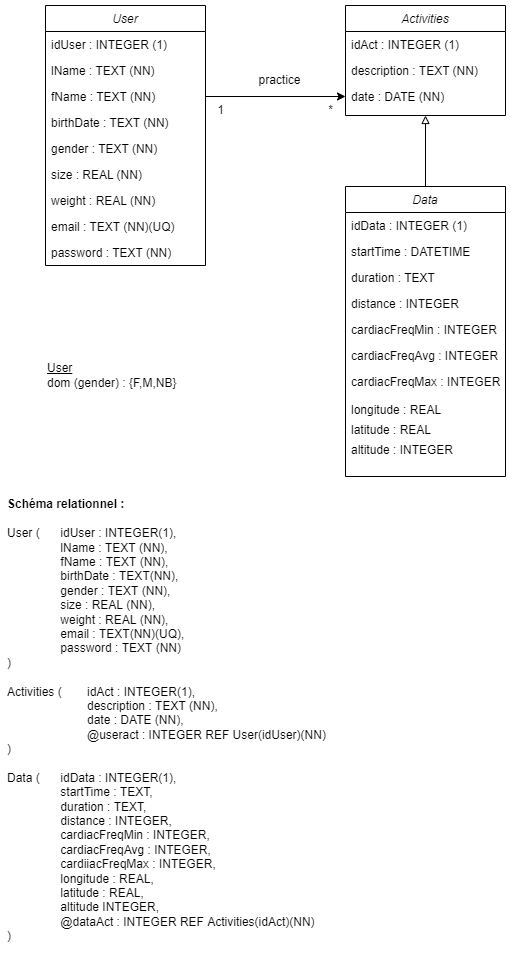

The diagram above was exported from draw.io. Its source (the exported page's mxGraphModel, read from the mxfile embedded in the PNG):
<mxGraphModel dx="782" dy="428" grid="1" gridSize="10" guides="1" tooltips="1" connect="1" arrows="1" fold="1" page="1" pageScale="1" pageWidth="827" pageHeight="1169" math="0" shadow="0">
  <root>
    <mxCell id="WIyWlLk6GJQsqaUBKTNV-0" />
    <mxCell id="WIyWlLk6GJQsqaUBKTNV-1" parent="WIyWlLk6GJQsqaUBKTNV-0" />
    <mxCell id="zkfFHV4jXpPFQw0GAbJ--0" value="User" style="swimlane;fontStyle=2;align=center;verticalAlign=top;childLayout=stackLayout;horizontal=1;startSize=26;horizontalStack=0;resizeParent=1;resizeLast=0;collapsible=1;marginBottom=0;rounded=0;shadow=0;strokeWidth=1;" parent="WIyWlLk6GJQsqaUBKTNV-1" vertex="1">
      <mxGeometry x="200" y="120" width="160" height="260" as="geometry">
        <mxRectangle x="230" y="140" width="160" height="26" as="alternateBounds" />
      </mxGeometry>
    </mxCell>
    <mxCell id="zkfFHV4jXpPFQw0GAbJ--1" value="idUser : INTEGER (1)" style="text;align=left;verticalAlign=top;spacingLeft=4;spacingRight=4;overflow=hidden;rotatable=0;points=[[0,0.5],[1,0.5]];portConstraint=eastwest;" parent="zkfFHV4jXpPFQw0GAbJ--0" vertex="1">
      <mxGeometry y="26" width="160" height="26" as="geometry" />
    </mxCell>
    <mxCell id="zkfFHV4jXpPFQw0GAbJ--2" value="lName : TEXT (NN)" style="text;align=left;verticalAlign=top;spacingLeft=4;spacingRight=4;overflow=hidden;rotatable=0;points=[[0,0.5],[1,0.5]];portConstraint=eastwest;rounded=0;shadow=0;html=0;" parent="zkfFHV4jXpPFQw0GAbJ--0" vertex="1">
      <mxGeometry y="52" width="160" height="26" as="geometry" />
    </mxCell>
    <mxCell id="zkfFHV4jXpPFQw0GAbJ--3" value="fName : TEXT (NN)&#10;" style="text;align=left;verticalAlign=top;spacingLeft=4;spacingRight=4;overflow=hidden;rotatable=0;points=[[0,0.5],[1,0.5]];portConstraint=eastwest;rounded=0;shadow=0;html=0;" parent="zkfFHV4jXpPFQw0GAbJ--0" vertex="1">
      <mxGeometry y="78" width="160" height="26" as="geometry" />
    </mxCell>
    <mxCell id="XL6r8jhPT653sdFmYjBQ-9" value="birthDate : TEXT (NN)&#10;" style="text;align=left;verticalAlign=top;spacingLeft=4;spacingRight=4;overflow=hidden;rotatable=0;points=[[0,0.5],[1,0.5]];portConstraint=eastwest;rounded=0;shadow=0;html=0;" parent="zkfFHV4jXpPFQw0GAbJ--0" vertex="1">
      <mxGeometry y="104" width="160" height="26" as="geometry" />
    </mxCell>
    <mxCell id="XL6r8jhPT653sdFmYjBQ-10" value="gender : TEXT (NN)" style="text;align=left;verticalAlign=top;spacingLeft=4;spacingRight=4;overflow=hidden;rotatable=0;points=[[0,0.5],[1,0.5]];portConstraint=eastwest;rounded=0;shadow=0;html=0;" parent="zkfFHV4jXpPFQw0GAbJ--0" vertex="1">
      <mxGeometry y="130" width="160" height="26" as="geometry" />
    </mxCell>
    <mxCell id="XL6r8jhPT653sdFmYjBQ-25" value="size : REAL (NN)&#10;" style="text;align=left;verticalAlign=top;spacingLeft=4;spacingRight=4;overflow=hidden;rotatable=0;points=[[0,0.5],[1,0.5]];portConstraint=eastwest;rounded=0;shadow=0;html=0;" parent="zkfFHV4jXpPFQw0GAbJ--0" vertex="1">
      <mxGeometry y="156" width="160" height="26" as="geometry" />
    </mxCell>
    <mxCell id="XL6r8jhPT653sdFmYjBQ-11" value="weight : REAL (NN)&#10;" style="text;align=left;verticalAlign=top;spacingLeft=4;spacingRight=4;overflow=hidden;rotatable=0;points=[[0,0.5],[1,0.5]];portConstraint=eastwest;rounded=0;shadow=0;html=0;" parent="zkfFHV4jXpPFQw0GAbJ--0" vertex="1">
      <mxGeometry y="182" width="160" height="26" as="geometry" />
    </mxCell>
    <mxCell id="XL6r8jhPT653sdFmYjBQ-12" value="email : TEXT (NN)(UQ)&#10;" style="text;align=left;verticalAlign=top;spacingLeft=4;spacingRight=4;overflow=hidden;rotatable=0;points=[[0,0.5],[1,0.5]];portConstraint=eastwest;rounded=0;shadow=0;html=0;" parent="zkfFHV4jXpPFQw0GAbJ--0" vertex="1">
      <mxGeometry y="208" width="160" height="26" as="geometry" />
    </mxCell>
    <mxCell id="XL6r8jhPT653sdFmYjBQ-13" value="password : TEXT (NN)&#10;" style="text;align=left;verticalAlign=top;spacingLeft=4;spacingRight=4;overflow=hidden;rotatable=0;points=[[0,0.5],[1,0.5]];portConstraint=eastwest;rounded=0;shadow=0;html=0;" parent="zkfFHV4jXpPFQw0GAbJ--0" vertex="1">
      <mxGeometry y="234" width="160" height="26" as="geometry" />
    </mxCell>
    <mxCell id="XL6r8jhPT653sdFmYjBQ-1" value="Activities" style="swimlane;fontStyle=2;align=center;verticalAlign=top;childLayout=stackLayout;horizontal=1;startSize=26;horizontalStack=0;resizeParent=1;resizeLast=0;collapsible=1;marginBottom=0;rounded=0;shadow=0;strokeWidth=1;" parent="WIyWlLk6GJQsqaUBKTNV-1" vertex="1">
      <mxGeometry x="500" y="120" width="160" height="110" as="geometry">
        <mxRectangle x="230" y="140" width="160" height="26" as="alternateBounds" />
      </mxGeometry>
    </mxCell>
    <mxCell id="XL6r8jhPT653sdFmYjBQ-2" value="idAct : INTEGER (1)" style="text;align=left;verticalAlign=top;spacingLeft=4;spacingRight=4;overflow=hidden;rotatable=0;points=[[0,0.5],[1,0.5]];portConstraint=eastwest;" parent="XL6r8jhPT653sdFmYjBQ-1" vertex="1">
      <mxGeometry y="26" width="160" height="26" as="geometry" />
    </mxCell>
    <mxCell id="XL6r8jhPT653sdFmYjBQ-3" value="description : TEXT (NN)" style="text;align=left;verticalAlign=top;spacingLeft=4;spacingRight=4;overflow=hidden;rotatable=0;points=[[0,0.5],[1,0.5]];portConstraint=eastwest;rounded=0;shadow=0;html=0;" parent="XL6r8jhPT653sdFmYjBQ-1" vertex="1">
      <mxGeometry y="52" width="160" height="26" as="geometry" />
    </mxCell>
    <mxCell id="XL6r8jhPT653sdFmYjBQ-4" value="date : DATE (NN)" style="text;align=left;verticalAlign=top;spacingLeft=4;spacingRight=4;overflow=hidden;rotatable=0;points=[[0,0.5],[1,0.5]];portConstraint=eastwest;rounded=0;shadow=0;html=0;" parent="XL6r8jhPT653sdFmYjBQ-1" vertex="1">
      <mxGeometry y="78" width="160" height="26" as="geometry" />
    </mxCell>
    <mxCell id="XL6r8jhPT653sdFmYjBQ-24" style="edgeStyle=orthogonalEdgeStyle;rounded=0;orthogonalLoop=1;jettySize=auto;html=1;exitX=0.5;exitY=0;exitDx=0;exitDy=0;endArrow=block;endFill=0;entryX=0.5;entryY=1;entryDx=0;entryDy=0;" parent="WIyWlLk6GJQsqaUBKTNV-1" source="cZgmGNzuB5wVEa1eBZSb-0" target="XL6r8jhPT653sdFmYjBQ-1" edge="1">
      <mxGeometry relative="1" as="geometry">
        <mxPoint x="580" y="240" as="targetPoint" />
      </mxGeometry>
    </mxCell>
    <mxCell id="cZgmGNzuB5wVEa1eBZSb-0" value="Data" style="swimlane;fontStyle=2;align=center;verticalAlign=top;childLayout=stackLayout;horizontal=1;startSize=26;horizontalStack=0;resizeParent=1;resizeLast=0;collapsible=1;marginBottom=0;rounded=0;shadow=0;strokeWidth=1;" parent="WIyWlLk6GJQsqaUBKTNV-1" vertex="1">
      <mxGeometry x="500" y="301" width="160" height="290" as="geometry">
        <mxRectangle x="230" y="140" width="160" height="26" as="alternateBounds" />
      </mxGeometry>
    </mxCell>
    <mxCell id="cZgmGNzuB5wVEa1eBZSb-1" value="idData : INTEGER (1)" style="text;align=left;verticalAlign=top;spacingLeft=4;spacingRight=4;overflow=hidden;rotatable=0;points=[[0,0.5],[1,0.5]];portConstraint=eastwest;" parent="cZgmGNzuB5wVEa1eBZSb-0" vertex="1">
      <mxGeometry y="26" width="160" height="26" as="geometry" />
    </mxCell>
    <mxCell id="cZgmGNzuB5wVEa1eBZSb-4" value="startTime : DATETIME" style="text;align=left;verticalAlign=top;spacingLeft=4;spacingRight=4;overflow=hidden;rotatable=0;points=[[0,0.5],[1,0.5]];portConstraint=eastwest;rounded=0;shadow=0;html=0;" parent="cZgmGNzuB5wVEa1eBZSb-0" vertex="1">
      <mxGeometry y="52" width="160" height="26" as="geometry" />
    </mxCell>
    <mxCell id="cZgmGNzuB5wVEa1eBZSb-5" value="duration : TEXT" style="text;align=left;verticalAlign=top;spacingLeft=4;spacingRight=4;overflow=hidden;rotatable=0;points=[[0,0.5],[1,0.5]];portConstraint=eastwest;rounded=0;shadow=0;html=0;" parent="cZgmGNzuB5wVEa1eBZSb-0" vertex="1">
      <mxGeometry y="78" width="160" height="26" as="geometry" />
    </mxCell>
    <mxCell id="cZgmGNzuB5wVEa1eBZSb-6" value="distance : INTEGER " style="text;align=left;verticalAlign=top;spacingLeft=4;spacingRight=4;overflow=hidden;rotatable=0;points=[[0,0.5],[1,0.5]];portConstraint=eastwest;rounded=0;shadow=0;html=0;" parent="cZgmGNzuB5wVEa1eBZSb-0" vertex="1">
      <mxGeometry y="104" width="160" height="26" as="geometry" />
    </mxCell>
    <mxCell id="cZgmGNzuB5wVEa1eBZSb-7" value="cardiacFreqMin : INTEGER " style="text;align=left;verticalAlign=top;spacingLeft=4;spacingRight=4;overflow=hidden;rotatable=0;points=[[0,0.5],[1,0.5]];portConstraint=eastwest;rounded=0;shadow=0;html=0;" parent="cZgmGNzuB5wVEa1eBZSb-0" vertex="1">
      <mxGeometry y="130" width="160" height="26" as="geometry" />
    </mxCell>
    <mxCell id="cZgmGNzuB5wVEa1eBZSb-8" value="cardiacFreqAvg : INTEGER " style="text;align=left;verticalAlign=top;spacingLeft=4;spacingRight=4;overflow=hidden;rotatable=0;points=[[0,0.5],[1,0.5]];portConstraint=eastwest;rounded=0;shadow=0;html=0;" parent="cZgmGNzuB5wVEa1eBZSb-0" vertex="1">
      <mxGeometry y="156" width="160" height="26" as="geometry" />
    </mxCell>
    <mxCell id="J_YNMAiYdiaMU258ik8t-2" value="cardiacFreqMax : INTEGER " style="text;align=left;verticalAlign=top;spacingLeft=4;spacingRight=4;overflow=hidden;rotatable=0;points=[[0,0.5],[1,0.5]];portConstraint=eastwest;rounded=0;shadow=0;html=0;" parent="cZgmGNzuB5wVEa1eBZSb-0" vertex="1">
      <mxGeometry y="182" width="160" height="28" as="geometry" />
    </mxCell>
    <mxCell id="J_YNMAiYdiaMU258ik8t-12" value="longitude : REAL " style="text;align=left;verticalAlign=top;spacingLeft=4;spacingRight=4;overflow=hidden;rotatable=0;points=[[0,0.5],[1,0.5]];portConstraint=eastwest;rounded=0;shadow=0;html=0;" parent="cZgmGNzuB5wVEa1eBZSb-0" vertex="1">
      <mxGeometry y="210" width="160" height="20" as="geometry" />
    </mxCell>
    <mxCell id="J_YNMAiYdiaMU258ik8t-13" value="latitude : REAL " style="text;align=left;verticalAlign=top;spacingLeft=4;spacingRight=4;overflow=hidden;rotatable=0;points=[[0,0.5],[1,0.5]];portConstraint=eastwest;rounded=0;shadow=0;html=0;" parent="cZgmGNzuB5wVEa1eBZSb-0" vertex="1">
      <mxGeometry y="230" width="160" height="20" as="geometry" />
    </mxCell>
    <mxCell id="cZgmGNzuB5wVEa1eBZSb-9" value="altitude : INTEGER " style="text;align=left;verticalAlign=top;spacingLeft=4;spacingRight=4;overflow=hidden;rotatable=0;points=[[0,0.5],[1,0.5]];portConstraint=eastwest;rounded=0;shadow=0;html=0;" parent="cZgmGNzuB5wVEa1eBZSb-0" vertex="1">
      <mxGeometry y="250" width="160" height="20" as="geometry" />
    </mxCell>
    <mxCell id="XL6r8jhPT653sdFmYjBQ-17" style="edgeStyle=orthogonalEdgeStyle;rounded=0;orthogonalLoop=1;jettySize=auto;html=1;exitX=1;exitY=0.5;exitDx=0;exitDy=0;entryX=0;entryY=0.5;entryDx=0;entryDy=0;" parent="WIyWlLk6GJQsqaUBKTNV-1" source="zkfFHV4jXpPFQw0GAbJ--3" target="XL6r8jhPT653sdFmYjBQ-4" edge="1">
      <mxGeometry relative="1" as="geometry" />
    </mxCell>
    <mxCell id="XL6r8jhPT653sdFmYjBQ-18" value="practice" style="text;html=1;resizable=0;autosize=1;align=center;verticalAlign=middle;points=[];fillColor=none;strokeColor=none;rounded=0;" parent="WIyWlLk6GJQsqaUBKTNV-1" vertex="1">
      <mxGeometry x="398.5" y="180" width="70" height="30" as="geometry" />
    </mxCell>
    <mxCell id="XL6r8jhPT653sdFmYjBQ-19" value="*" style="text;html=1;resizable=0;autosize=1;align=center;verticalAlign=middle;points=[];fillColor=none;strokeColor=none;rounded=0;" parent="WIyWlLk6GJQsqaUBKTNV-1" vertex="1">
      <mxGeometry x="470" y="210" width="30" height="30" as="geometry" />
    </mxCell>
    <mxCell id="XL6r8jhPT653sdFmYjBQ-20" value="1" style="text;html=1;resizable=0;autosize=1;align=center;verticalAlign=middle;points=[];fillColor=none;strokeColor=none;rounded=0;" parent="WIyWlLk6GJQsqaUBKTNV-1" vertex="1">
      <mxGeometry x="360" y="210" width="30" height="30" as="geometry" />
    </mxCell>
    <mxCell id="XL6r8jhPT653sdFmYjBQ-26" value="&lt;u&gt;User&lt;/u&gt;&lt;br&gt;dom (gender) : {F,M,NB}" style="text;html=1;resizable=0;autosize=1;align=left;verticalAlign=middle;points=[];fillColor=none;strokeColor=none;rounded=0;" parent="WIyWlLk6GJQsqaUBKTNV-1" vertex="1">
      <mxGeometry x="200" y="470" width="150" height="40" as="geometry" />
    </mxCell>
    <mxCell id="J_YNMAiYdiaMU258ik8t-0" value="&lt;b&gt;Schéma relationnel :&lt;br&gt;&lt;/b&gt;&lt;br&gt;User (&amp;nbsp; &lt;span style=&quot;white-space: pre;&quot;&gt;&#09;&lt;/span&gt;idUser : INTEGER(1),&lt;br&gt;&lt;span style=&quot;white-space: pre;&quot;&gt;&#09;&lt;span style=&quot;white-space: pre;&quot;&gt;&#09;&lt;/span&gt;l&lt;/span&gt;Name : TEXT (NN),&lt;br&gt;&lt;span style=&quot;white-space: pre;&quot;&gt;&#09;&lt;/span&gt;&lt;span style=&quot;white-space: pre;&quot;&gt;&#09;&lt;/span&gt;fName : TEXT (NN),&lt;br&gt;&lt;span style=&quot;white-space: pre;&quot;&gt;&#09;&lt;/span&gt;&lt;span style=&quot;white-space: pre;&quot;&gt;&#09;&lt;/span&gt;birthDate : TEXT(NN),&lt;br&gt;&lt;span style=&quot;white-space: pre;&quot;&gt;&#09;&lt;/span&gt;&lt;span style=&quot;white-space: pre;&quot;&gt;&#09;&lt;/span&gt;gender : TEXT (NN),&lt;br&gt;&lt;span style=&quot;white-space: pre;&quot;&gt;&#09;&lt;/span&gt;&lt;span style=&quot;white-space: pre;&quot;&gt;&#09;&lt;/span&gt;size : REAL (NN),&lt;br&gt;&lt;span style=&quot;white-space: pre;&quot;&gt;&#09;&lt;/span&gt;&lt;span style=&quot;white-space: pre;&quot;&gt;&#09;&lt;/span&gt;weight : REAL (NN),&lt;br&gt;&lt;span style=&quot;white-space: pre;&quot;&gt;&#09;&lt;/span&gt;&lt;span style=&quot;white-space: pre;&quot;&gt;&#09;&lt;/span&gt;email : TEXT(NN)(UQ),&lt;br&gt;&lt;span style=&quot;white-space: pre;&quot;&gt;&#09;&lt;/span&gt;&lt;span style=&quot;white-space: pre;&quot;&gt;&#09;&lt;/span&gt;password : TEXT (NN)&lt;br&gt;)&lt;br&gt;&lt;br&gt;Activities (&lt;span style=&quot;white-space: pre;&quot;&gt;&#09;&lt;/span&gt;idAct : INTEGER(1),&lt;br&gt;&lt;span style=&quot;white-space: pre;&quot;&gt;&#09;&lt;/span&gt;&lt;span style=&quot;white-space: pre;&quot;&gt;&#09;&lt;/span&gt;&lt;span style=&quot;white-space: pre;&quot;&gt;&#09;&lt;/span&gt;description : TEXT (NN),&lt;br&gt;&lt;span style=&quot;white-space: pre;&quot;&gt;&#09;&lt;/span&gt;&lt;span style=&quot;white-space: pre;&quot;&gt;&#09;&lt;/span&gt;&lt;span style=&quot;white-space: pre;&quot;&gt;&#09;&lt;/span&gt;date : DATE (NN),&lt;br&gt;&lt;span style=&quot;white-space: pre;&quot;&gt;&#09;&lt;/span&gt;&lt;span style=&quot;white-space: pre;&quot;&gt;&#09;&lt;/span&gt;&lt;span style=&quot;white-space: pre;&quot;&gt;&#09;&lt;/span&gt;@useract : INTEGER REF User(idUser)(NN)&lt;br&gt;)&lt;br&gt;&lt;br&gt;Data (&lt;span style=&quot;white-space: pre;&quot;&gt;&#09;&lt;/span&gt;idData : INTEGER(1),&lt;br&gt;&lt;span style=&quot;white-space: pre;&quot;&gt;&#09;&lt;/span&gt;&lt;span style=&quot;white-space: pre;&quot;&gt;&#09;&lt;/span&gt;startTime : TEXT,&lt;br&gt;&lt;span style=&quot;white-space: pre;&quot;&gt;&#09;&lt;/span&gt;&lt;span style=&quot;white-space: pre;&quot;&gt;&#09;&lt;/span&gt;duration : TEXT,&lt;br&gt;&lt;span style=&quot;white-space: pre;&quot;&gt;&#09;&lt;/span&gt;&lt;span style=&quot;white-space: pre;&quot;&gt;&#09;&lt;/span&gt;distance : INTEGER,&lt;br&gt;&lt;span style=&quot;white-space: pre;&quot;&gt;&#09;&lt;/span&gt;&lt;span style=&quot;white-space: pre;&quot;&gt;&#09;&lt;/span&gt;cardiacFreqMin : INTEGER,&lt;br&gt;&lt;span style=&quot;white-space: pre;&quot;&gt;&#09;&lt;/span&gt;&lt;span style=&quot;white-space: pre;&quot;&gt;&#09;&lt;/span&gt;cardiacFreqAvg : INTEGER,&lt;br&gt;&lt;span style=&quot;white-space: pre;&quot;&gt;&#09;&lt;/span&gt;&lt;span style=&quot;white-space: pre;&quot;&gt;&#09;&lt;/span&gt;cardiiacFreqMax : INTEGER,&lt;br&gt;&lt;span style=&quot;white-space: pre;&quot;&gt;&#09;&lt;/span&gt;&lt;span style=&quot;white-space: pre;&quot;&gt;&#09;&lt;/span&gt;longitude : REAL,&lt;br&gt;&lt;span style=&quot;white-space: pre;&quot;&gt;&#09;&lt;/span&gt;&lt;span style=&quot;white-space: pre;&quot;&gt;&#09;&lt;/span&gt;latitude : REAL,&lt;br&gt;&lt;span style=&quot;white-space: pre;&quot;&gt;&#09;&lt;/span&gt;&lt;span style=&quot;white-space: pre;&quot;&gt;&#09;&lt;/span&gt;altitude INTEGER,&lt;br&gt;&lt;span style=&quot;white-space: pre;&quot;&gt;&#09;&lt;/span&gt;&lt;span style=&quot;white-space: pre;&quot;&gt;&#09;&lt;/span&gt;@dataAct : INTEGER REF Activities(idAct)(NN)&lt;br&gt;)" style="text;html=1;resizable=0;autosize=1;align=left;verticalAlign=middle;points=[];fillColor=none;strokeColor=none;rounded=0;" parent="WIyWlLk6GJQsqaUBKTNV-1" vertex="1">
      <mxGeometry x="160" y="605" width="340" height="460" as="geometry" />
    </mxCell>
  </root>
</mxGraphModel>